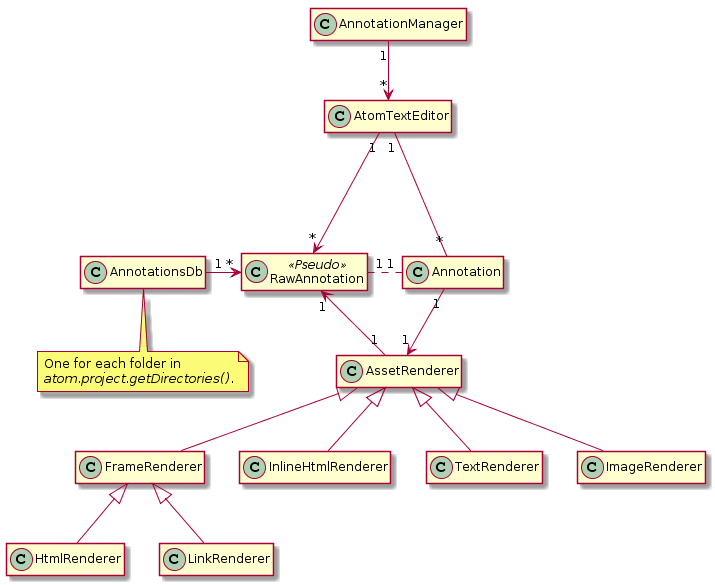

The diagram above was rendered by PlantUML. Its source (embedded in the PNG):
@startuml
hide empty members

class AnnotationManager
together {
    class AnnotationsDb
    class RawAnnotation <<Pseudo>>
    class Annotation
}

class AssetRenderer
class FrameRenderer
class HtmlRenderer
class InlineHtmlRenderer
class LinkRenderer
class TextRenderer

class AtomTextEditor

note bottom of AnnotationsDb
    One for each folder in
    <i>atom.project.getDirectories()</i>.
end note


AssetRenderer <|-- TextRenderer
AssetRenderer <|-- InlineHtmlRenderer
AssetRenderer <|-- ImageRenderer
AssetRenderer <|-- FrameRenderer
FrameRenderer <|-- HtmlRenderer
FrameRenderer <|-- LinkRenderer

Annotation "1" --> "1" AssetRenderer
RawAnnotation "1" <-- "1" AssetRenderer
AnnotationsDb "1" -> "*" RawAnnotation
RawAnnotation "1" . "1" Annotation
AnnotationManager "1" --> "*" AtomTextEditor
AtomTextEditor "1" --> "*" RawAnnotation
AtomTextEditor "1" --- "*" Annotation
@enduml